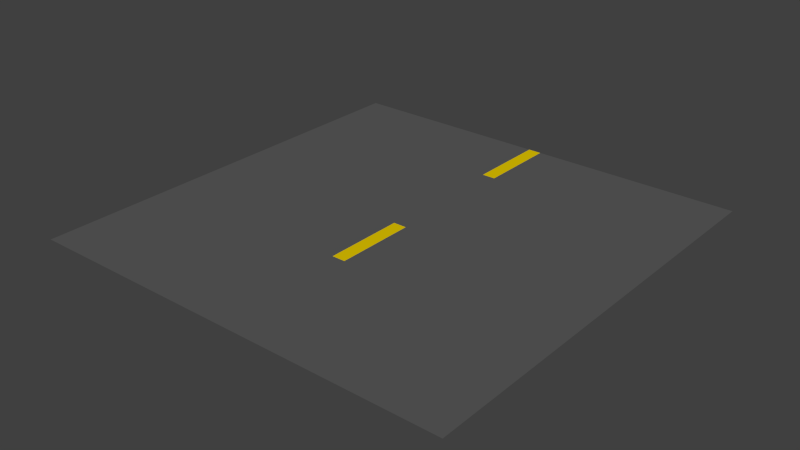 # Source: Road.blend  (saved by Blender 2.74.0; exported with 4.5.12 LTS)
import bpy
from mathutils import Matrix  # noqa: F401  (used for matrix-valued properties, if any)

bpy.ops.wm.read_factory_settings(use_empty=True)
scene = bpy.context.scene
scene.name = 'Scene'

# ---- collections
col_collection_1 = bpy.data.collections.new('Collection 1'); scene.collection.children.link(col_collection_1)

# ---- materials (node trees are filled in below, after node groups)
mat_lines_002 = bpy.data.materials.new('Lines.002')
mat_lines_002.alpha_threshold = 0.0
mat_lines_002.use_transparent_shadow = False
mat_lines_002.diffuse_color = (0.8, 0.5894, 0.0, 1.0)
mat_lines_002.roughness = 0.5
mat_lines_002.specular_intensity = 0.0
mat_road_001 = bpy.data.materials.new('Road.001')
mat_road_001.alpha_threshold = 0.0
mat_road_001.use_transparent_shadow = False
mat_road_001.diffuse_color = (0.1065, 0.1065, 0.1065, 1.0)
mat_road_001.roughness = 0.5
mat_road_001.specular_intensity = 0.0

# ---- material node trees

# ---- world
world_world = bpy.data.worlds.new('World'); scene.world = world_world
world_world.color = (0.05088, 0.05088, 0.05088)
world_world.use_sun_shadow = False
world_world.sun_shadow_jitter_overblur = 0.0
world_world.cycles.sampling_method = 'MANUAL'
world_world.cycles.sample_map_resolution = 256

# ---- meshes
me_plane_003 = bpy.data.meshes.new('Plane.003')
me_plane_003.from_pydata([(-1.0, -1.0, 0.0), (1.0, -1.0, 0.0), (-1.0, 1.0, 0.0), (1.0, 1.0, 0.0), (-1.0, 0.0, 0.0), (0.0, -1.0, 0.0), (1.0, 0.0, 0.0), (0.0, 1.0, 0.0), (0.0, 0.0, 0.0), (-1.0, -0.5, 0.0), (0.5, -1.0, 0.0), (1.0, 0.5, 0.0), (-0.5, 1.0, 0.0), (-1.0, 0.5, 0.0), (-0.5, -1.0, 0.0), (1.0, -0.5, 0.0), (0.5, 1.0, 0.0), (-0.03125, -0.25, 0.0), (-1.0, -0.75, 0.0), (0.75, -1.0, 0.0), (1.0, 0.75, 0.0), (-0.75, 1.0, 0.0), (-1.0, 0.25, 0.0), (-0.25, -1.0, 0.0), (1.0, -0.25, 0.0), (0.25, 1.0, 0.0), (-1.0, -0.25, 0.0), (0.25, -1.0, 0.0), (1.0, 0.25, 0.0), (-0.25, 1.0, 0.0), (-1.0, 0.75, 0.0), (-0.75, -1.0, 0.0), (1.0, -0.75, 0.0), (0.75, 1.0, 0.0), (0.03077, 0.875, 0.0), (-0.03125, 0.625, 0.0), (-1.0, -0.875, 0.0), (0.875, -1.0, 0.0), (1.0, 0.875, 0.0), (-0.875, 1.0, 0.0), (-1.0, 0.125, 0.0), (-0.125, -1.0, 0.0), (1.0, -0.125, 0.0), (0.125, 1.0, 0.0), (-1.0, -0.375, 0.0), (0.375, -1.0, 0.0), (1.0, 0.375, 0.0), (-0.375, 1.0, 0.0), (-1.0, 0.625, 0.0), (-0.625, -1.0, 0.0), (1.0, -0.625, 0.0), (0.625, 1.0, 0.0), (-0.03125, 1.0, 0.0), (-0.03125, -0.125, 0.0), (-1.0, -0.625, 0.0), (0.625, -1.0, 0.0), (1.0, 0.625, 0.0), (-0.625, 1.0, 0.0), (-1.0, 0.375, 0.0), (-0.375, -1.0, 0.0), (1.0, -0.375, 0.0), (0.375, 1.0, 0.0), (0.0, 0.625, 0.0), (0.0, -0.375, 0.0), (-1.0, -0.125, 0.0), (0.125, -1.0, 0.0), (1.0, 0.125, 0.0), (-0.125, 1.0, 0.0), (-1.0, 0.875, 0.0), (-0.875, -1.0, 0.0), (1.0, -0.875, 0.0), (0.875, 1.0, 0.0), (0.03077, -0.125, 0.0), (-0.03125, -1.0, 0.0), (-0.03125, 0.875, 0.0), (-0.03125, 0.0, 0.0), (0.03077, -0.25, 0.0), (0.03077, 0.0, 0.0), (0.03077, -0.375, 0.0), (0.03077, -1.0, 0.0), (0.03077, 0.75, 0.0), (0.03077, 1.0, 0.0), (-0.03125, -0.375, 0.0), (-0.03125, 0.75, 0.0), (0.03077, 0.625, 0.0), (-0.0625, -1.0, 0.0), (-0.0625, 1.0, 0.0), (-0.0625, 0.0, 0.0), (-0.0625, -0.5, 0.0), (-0.0625, -0.75, 0.0), (-0.0625, -0.25, 0.0), (-0.0625, -0.375, 0.0), (-0.0625, -0.875, 0.0), (-0.0625, -0.625, 0.0), (-0.0625, -0.125, 0.0), (0.0625, 1.0, 0.0), (0.0625, 0.0, 0.0), (0.0625, -0.5, 0.0), (0.0625, -0.75, 0.0), (0.0625, -0.25, 0.0), (0.0625, -1.0, 0.0), (0.0625, -0.375, 0.0), (0.0625, -0.125, 0.0), (0.0625, -0.875, 0.0), (0.0625, -0.625, 0.0)], [], [(8, 75, 53, 17, 82, 63, 78, 76, 72, 77), (35, 83, 74, 52, 86, 67, 29, 47, 12, 57, 21, 39, 2, 68, 30, 48, 13, 58, 22, 40, 4, 64, 26, 44, 9, 54, 18, 36, 0, 69, 31, 49, 14, 59, 23, 41, 85, 92, 89, 93, 88, 91, 90, 94, 87, 75, 8, 77, 96, 102, 99, 101, 97, 104, 98, 103, 100, 65, 27, 45, 10, 55, 19, 37, 1, 70, 32, 50, 15, 60, 24, 42, 6, 66, 28, 46, 11, 56, 20, 38, 3, 71, 33, 51, 16, 61, 25, 43, 95, 81, 34, 80, 84, 62), (63, 82, 17, 53, 75, 87, 94, 90, 91, 88, 93, 89, 92, 85, 73, 5, 79, 100, 103, 98, 104, 97, 101, 99, 102, 96, 77, 72, 76, 78), (7, 52, 74, 83, 35, 62, 84, 80, 34, 81)])
me_plane_003.polygons.foreach_set('material_index', [0, 1, 1, 0])
me_plane_003.materials.append(mat_lines_002)
me_plane_003.materials.append(mat_road_001)
me_plane_003.use_remesh_preserve_volume = False
me_plane_003.use_remesh_preserve_attributes = False
me_plane_003.use_mirror_vertex_groups = False
me_plane_003.update()

# ---- objects
ob_plane = bpy.data.objects.new('Plane', me_plane_003)

# ---- transforms, parenting, visibility, modifiers, constraints
ob_plane.location = (0.0, 0.0, 0.0)
ob_plane.scale = (8.0, 8.0, 1.0)
ob_plane.lineart.crease_threshold = 0.0

# ---- collection membership
col_collection_1.objects.link(ob_plane)

# ---- scene / render settings (as saved in the file)
scene.frame_start = 1; scene.frame_end = 250; scene.frame_set(1)
scene.render.engine = 'BLENDER_EEVEE_NEXT'
scene.render.resolution_percentage = 50
scene.render.dither_intensity = 0.0
scene.cycles.use_denoising = False
scene.cycles.samples = 10
scene.cycles.sampling_pattern = 'TABULATED_SOBOL'
scene.cycles.light_sampling_threshold = 0.0
scene.cycles.use_adaptive_sampling = False
scene.cycles.use_light_tree = False
scene.cycles.blur_glossy = 0.0
scene.cycles.pixel_filter_type = 'GAUSSIAN'
scene.cycles.sample_clamp_indirect = 0.0
scene.view_settings.view_transform = 'Standard'
bpy.context.view_layer.update()

# ---- added for rendering (the .blend has no active camera and no usable light): camera, sun
cam_auto = bpy.data.cameras.new('AutoCamera')
cam_auto.lens = 50.0
cam_auto.sensor_width = 36.0
cam_auto.clip_end = 1000.0
ob_auto_camera = bpy.data.objects.new('AutoCamera', cam_auto)
scene.collection.objects.link(ob_auto_camera)
ob_auto_camera.location = (20.9354, -25.1225, 16.7484)
ob_auto_camera.rotation_euler = (1.09748, -7.21219e-08, 0.694738)
scene.camera = ob_auto_camera
light_auto_sun = bpy.data.lights.new('AutoSun', 'SUN')
light_auto_sun.energy = 3.0
light_auto_sun.angle = 0.0523599
ob_auto_sun = bpy.data.objects.new('AutoSun', light_auto_sun)
scene.collection.objects.link(ob_auto_sun)
ob_auto_sun.rotation_euler = (0.872665, 0.174533, 0.523599)
bpy.context.view_layer.update()
